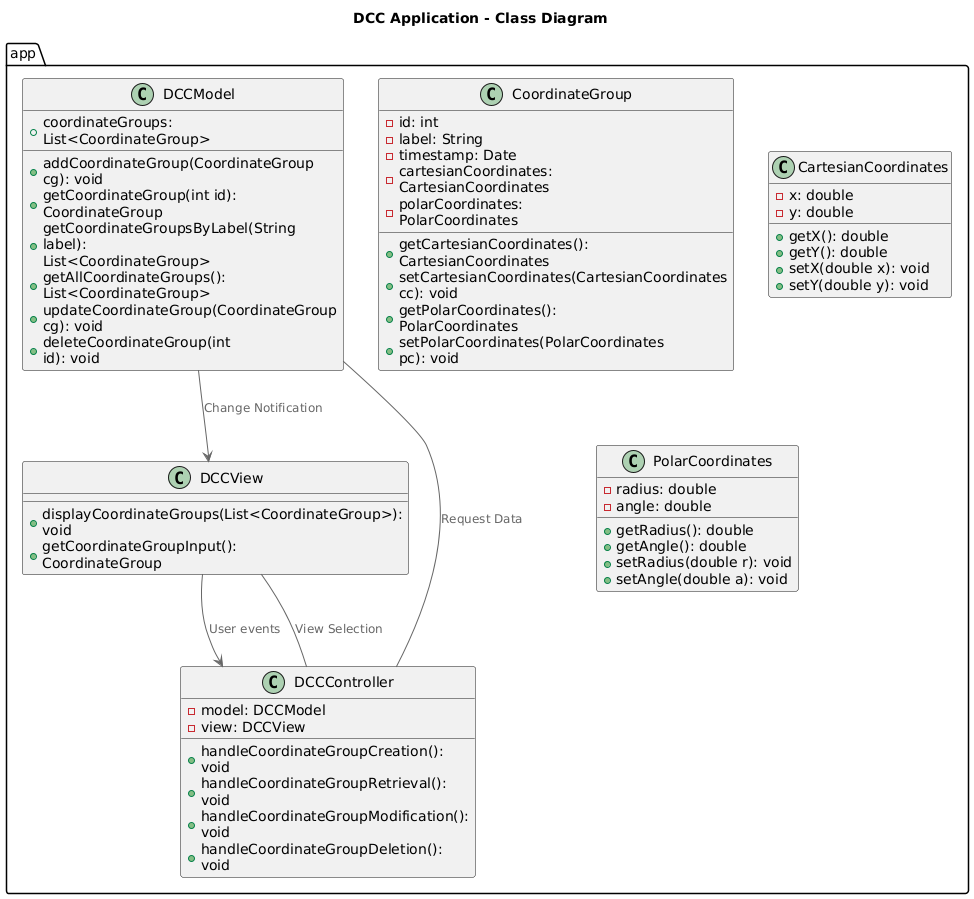

The diagram above was rendered by PlantUML. Its source (embedded in the PNG):
@startuml
!include <C4/C4_Context>

title DCC Application - Class Diagram

package "app" {
class DCCModel {
    +coordinateGroups: List<CoordinateGroup>
    +addCoordinateGroup(CoordinateGroup cg): void
    +getCoordinateGroup(int id): CoordinateGroup
    +getCoordinateGroupsByLabel(String label): List<CoordinateGroup>
    +getAllCoordinateGroups(): List<CoordinateGroup>
    +updateCoordinateGroup(CoordinateGroup cg): void
    +deleteCoordinateGroup(int id): void
}

class DCCView {
    +displayCoordinateGroups(List<CoordinateGroup>): void
    +getCoordinateGroupInput(): CoordinateGroup
}

class DCCController {
    -model: DCCModel
    -view: DCCView
    +handleCoordinateGroupCreation(): void
    +handleCoordinateGroupRetrieval(): void
    +handleCoordinateGroupModification(): void
    +handleCoordinateGroupDeletion(): void
}

class CoordinateGroup {
    -id: int
    -label: String
    -timestamp: Date
    -cartesianCoordinates: CartesianCoordinates
    -polarCoordinates: PolarCoordinates
    +getCartesianCoordinates(): CartesianCoordinates
    +setCartesianCoordinates(CartesianCoordinates cc): void
    +getPolarCoordinates(): PolarCoordinates
    +setPolarCoordinates(PolarCoordinates pc): void

}

class CartesianCoordinates {
    -x: double
    -y: double
    +getX(): double
    +getY(): double
    +setX(double x): void
    +setY(double y): void

}

class PolarCoordinates {
    -radius: double
    -angle: double
    +getRadius(): double
    +getAngle(): double
    +setRadius(double r): void
    +setAngle(double a): void

}
}

DCCController -- DCCModel : Request Data
DCCController -- DCCView : View Selection
DCCView --> DCCController : User events
DCCModel --> DCCView : Change Notification
@enduml